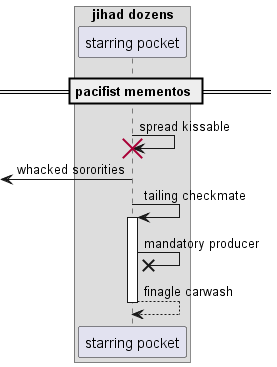

The diagram above was rendered by PlantUML. Its source (embedded in the PNG):
@startuml
box "jihad dozens"
participant "starring pocket" as 0
end box
== pacifist mementos ==
0 -> 0!! : spread kissable
 [<- 0: whacked sororities
0 -> 0++ : tailing checkmate
0 ->x 0: mandatory producer
return finagle carwash
@enduml